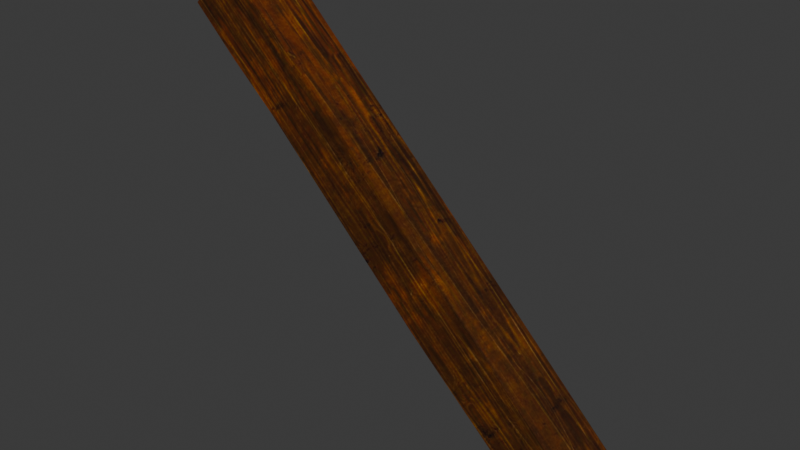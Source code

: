 # Source: DA_T2_Beam_Thick_Large_Diagonal.blend  (saved by Blender 5.0.118; exported with 4.5.12 LTS)
import bpy
from mathutils import Matrix  # noqa: F401  (used for matrix-valued properties, if any)

bpy.ops.wm.read_factory_settings(use_empty=True)
scene = bpy.context.scene
scene.name = 'Scene'

# ---- collections
col_collection = bpy.data.collections.new('Collection'); scene.collection.children.link(col_collection)

# ---- images (referenced by path relative to the original .blend; pixels are not part of the script)
import os
ASSET_DIR = os.environ.get("B2B_ASSET_DIR", "")  # directory of the original .blend (textures are referenced by path, not embedded)
HERE = os.path.dirname(os.path.abspath(__file__))  # packed textures are extracted next to this script under _unpacked/

def load_image(name, relpath, width, height, colorspace="sRGB"):
    """Load a texture the original file referenced (path relative to the .blend, or extracted next to this script)."""
    p = next((c for c in (os.path.join(HERE, relpath), os.path.join(ASSET_DIR, relpath)) if relpath and os.path.exists(c)), "")
    if p:
        img = bpy.data.images.load(p, check_existing=True)
        img.name = name
    else:  # same state as the original file: an image datablock whose file is absent (Cycles renders it pink)
        img = bpy.data.images.new(name, width, height)
        img.source = "FILE"
        img.filepath = "//" + (relpath or name)
    img.colorspace_settings.name = colorspace
    return img
img_t_tier2_trim_bcc_array_0_jpg = load_image('T_Tier2_Trim_BCC_Array_0.jpg', '_unpacked/T_Tier2_Trim_BCC_Array_0.79e23fd3.jpg', 1024, 1024, 'sRGB')

# ---- materials (node trees are filled in below, after node groups)
mat_mi_modular_set_tier2_trim9990 = bpy.data.materials.new('MI_Modular_Set_Tier2_Trim9990')

# ---- material node trees
mat_mi_modular_set_tier2_trim9990.use_nodes = True; mat_mi_modular_set_tier2_trim9990.node_tree.nodes.clear()
_N = mat_mi_modular_set_tier2_trim9990.node_tree.nodes; _L = mat_mi_modular_set_tier2_trim9990.node_tree.links
n0 = _N.new('ShaderNodeOutputMaterial'); n0.name = 'Material Output'; n0.location = (400, 0)
n1 = _N.new('ShaderNodeBsdfPrincipled'); n1.name = 'Principled BSDF'; n1.location = (100, 0)
n2 = _N.new('ShaderNodeTexImage'); n2.name = 'Image Texture'; n2.location = (-600, 400)
n2.image = img_t_tier2_trim_bcc_array_0_jpg
_L.new(n1.outputs[0], n0.inputs[0])
_L.new(n2.outputs[0], n1.inputs[0])
n0.is_active_output = True

# ---- world
world_world = bpy.data.worlds.new('World'); scene.world = world_world
world_world.use_nodes = True; world_world.node_tree.nodes.clear()
_N = world_world.node_tree.nodes; _L = world_world.node_tree.links
n0 = _N.new('ShaderNodeOutputWorld'); n0.name = 'World Output'; n0.location = (200, 100)
n1 = _N.new('ShaderNodeBackground'); n1.name = 'Background'; n1.location = (-200, 100)
n1.inputs[0].default_value = (0.05088, 0.05088, 0.05088, 1.0)
_L.new(n1.outputs[0], n0.inputs[0])
n0.is_active_output = True
world_world.color = (0.05088, 0.05088, 0.05088)
world_world.sun_shadow_jitter_overblur = 0.0

# ---- meshes
me_da_t2_beam_thick_large_diagonal = bpy.data.meshes.new('DA_T2_Beam_Thick_Large_Diagonal')
me_da_t2_beam_thick_large_diagonal.from_pydata([(-1.317, 0.1967, 0.9726), (-1.35, 0.2437, 1.006), (-1.284, 0.2437, 1.006), (-0.8358, 0.2168, 0.5271), (-0.9143, 0.1698, 0.6053), (-0.8811, 0.2168, 0.6386), (1.329, -0.1957, -1.673), (1.363, -0.2437, -1.639), (0.3004, -0.2432, -0.6351), (-1.673, 0.2437, 1.329), (-1.673, -0.2437, 1.329), (-1.329, 0.2437, 1.673), (-1.329, -0.2437, 1.673), (-1.35, 0.2437, 1.006), (-1.329, 0.2437, 1.673), (-0.9726, 0.2437, 1.317), (-1.673, 0.2437, 1.329), (-1.35, 0.2437, 1.006), (-1.673, -0.2437, 1.329), (-1.673, 0.2437, 1.329), (-1.317, -0.2437, 0.9726), (-1.284, 0.2437, 1.006), (-0.9143, 0.1698, 0.6053), (-1.317, 0.1967, 0.9726), (-0.8811, 0.2168, 0.6386), (-1.317, -0.2437, 0.9726), (-1.35, 0.2437, 1.006), (-1.317, 0.1967, 0.9726), (-0.9843, -0.2261, 0.6402), (-0.9143, 0.1698, 0.6053), (-0.8358, 0.2168, 0.5271), (1.673, -0.2437, -1.329), (1.363, -0.2437, -1.639), (1.673, 0.2437, -1.329), (1.329, -0.1957, -1.673), (1.329, 0.2437, -1.673), (0.6598, -0.2249, -0.3436), (1.363, -0.2437, -1.639), (1.673, -0.2437, -1.329), (0.3004, -0.2432, -0.6351), (0.599, -0.2427, -0.2549), (0.2273, -0.2422, -0.5625), (-0.6402, -0.2261, 0.9843), (-0.9843, -0.2261, 0.6402), (-0.9726, -0.2437, 1.317), (-1.317, -0.2437, 0.9726), (-1.673, -0.2437, 1.329), (-1.329, -0.2437, 1.673), (0.3345, 0.2437, -0.6689), (1.673, 0.2437, -1.329), (1.329, 0.2437, -1.673), (0.6738, 0.2437, -0.3297), (0.2679, 0.2421, -0.6009), (0.599, 0.2437, -0.2549), (-0.8358, 0.2168, 0.5271), (-0.6402, 0.2437, 0.9843), (0.3345, 0.2437, -0.6689), (1.329, 0.2437, -1.673), (1.329, -0.1957, -1.673), (0.3004, -0.2432, -0.6351), (0.2679, 0.2421, -0.6009), (0.2273, -0.2422, -0.5625), (-0.8358, 0.2168, 0.5271), (-0.9843, -0.2261, 0.6402), (1.673, 0.2437, -1.329), (0.6738, 0.2437, -0.3297), (1.673, -0.2437, -1.329), (0.6598, -0.2249, -0.3436), (0.599, 0.2437, -0.2549), (0.599, -0.2427, -0.2549), (-0.6402, -0.2261, 0.9843), (-0.6402, 0.2437, 0.9843), (-0.9726, 0.2437, 1.317), (-0.9726, -0.2437, 1.317), (-1.329, -0.2437, 1.673), (-1.329, 0.2437, 1.673), (-0.6402, 0.2437, 0.9843), (-0.8358, 0.2168, 0.5271), (-0.8811, 0.2168, 0.6386), (-1.284, 0.2437, 1.006), (-0.9726, 0.2437, 1.317), (-1.35, 0.2437, 1.006)], [], [(0, 1, 2), (3, 4, 5), (6, 7, 8), (9, 10, 11), (11, 10, 12), (13, 14, 15), (14, 13, 16), (17, 18, 19), (18, 17, 20), (21, 22, 23), (22, 21, 24), (25, 26, 27), (27, 28, 25), (28, 27, 29), (28, 29, 30), (31, 32, 33), (33, 32, 34), (33, 34, 35), (36, 37, 38), (39, 37, 36), (39, 36, 40), (40, 41, 39), (40, 42, 41), (43, 41, 42), (44, 43, 42), (44, 45, 43), (44, 46, 45), (46, 44, 47), (48, 49, 50), (49, 48, 51), (52, 51, 48), (51, 52, 53), (54, 53, 52), (53, 54, 55), (56, 57, 58), (56, 58, 59), (59, 60, 56), (60, 59, 61), (61, 62, 60), (62, 61, 63), (64, 65, 66), (67, 66, 65), (67, 65, 68), (68, 69, 67), (68, 70, 69), (70, 68, 71), (71, 72, 70), (72, 73, 70), (72, 74, 73), (74, 72, 75), (76, 77, 78), (79, 76, 78), (76, 79, 80), (80, 79, 81)])
me_da_t2_beam_thick_large_diagonal.polygons.foreach_set('use_smooth', [True] * 54)
_uv = me_da_t2_beam_thick_large_diagonal.uv_layers.new(name='UV0')
_uv.uv.foreach_set('vector', [0.959, 0.8782, 0.9575, 0.8909, 0.9526, 0.8798, 0.9531, 0.7273, 0.9551, 0.7521, 0.9487, 0.7528, 0.6426, 0.0, 0.6426, 0.0, 0.6455, 0.3496, 0.1664, 0.7417, 0.2478, 0.8346, 0.07367, 0.8231, 0.07367, 0.8231, 0.2478, 0.8346, 0.155, 0.9159, 0.9575, 0.8909, 0.8579, 1.0, 0.8579, 0.8812, 0.8579, 1.0, 0.9575, 0.8909, 0.9653, 1.0, 0.5337, 0.8904, 0.6426, 1.0, 0.5376, 1.0, 0.6426, 1.0, 0.5337, 0.8904, 0.6426, 0.8817, 0.9526, 0.8798, 0.9551, 0.7521, 0.959, 0.8782, 0.9551, 0.7521, 0.9526, 0.8798, 0.9487, 0.7528, 0.6426, 0.8817, 0.5337, 0.8904, 0.5396, 0.8794, 0.5396, 0.8794, 0.6436, 0.7714, 0.6426, 0.8817, 0.6436, 0.7714, 0.5396, 0.8794, 0.5449, 0.7531, 0.6436, 0.7714, 0.5449, 0.7531, 0.54, 0.728, 0.376, 0.7776, 0.4478, 0.8625, 0.2817, 0.8572, 0.2817, 0.8572, 0.4478, 0.8625, 0.4463, 0.8796, 0.2817, 0.8572, 0.4463, 0.8796, 0.3613, 0.9514, 0.749, 0.3374, 0.6426, 0.0, 0.751, 0.0, 0.6455, 0.3496, 0.6426, 0.0, 0.749, 0.3374, 0.6455, 0.3496, 0.749, 0.3374, 0.749, 0.3628, 0.749, 0.3628, 0.6455, 0.3735, 0.6455, 0.3496, 0.749, 0.3628, 0.751, 0.7715, 0.6455, 0.3735, 0.6436, 0.7714, 0.6455, 0.3735, 0.751, 0.7715, 0.749, 0.8821, 0.6436, 0.7714, 0.751, 0.7715, 0.749, 0.8821, 0.6426, 0.8817, 0.6436, 0.7714, 0.749, 0.8821, 0.6426, 1.0, 0.6426, 0.8817, 0.6426, 1.0, 0.749, 0.8821, 0.751, 1.0, 0.9556, 0.3384, 0.8579, 0.0, 0.9653, 0.0, 0.8579, 0.0, 0.9556, 0.3384, 0.855, 0.3374, 0.9551, 0.3604, 0.855, 0.3374, 0.9556, 0.3384, 0.855, 0.3374, 0.9551, 0.3604, 0.855, 0.3628, 0.9531, 0.7273, 0.855, 0.3628, 0.9551, 0.3604, 0.855, 0.3628, 0.9531, 0.7273, 0.855, 0.771, 0.5352, 0.3394, 0.5376, 0.0, 0.6426, 0.0, 0.5352, 0.3394, 0.6426, 0.0, 0.6455, 0.3496, 0.6455, 0.3496, 0.5356, 0.3613, 0.5352, 0.3394, 0.5356, 0.3613, 0.6455, 0.3496, 0.6455, 0.3735, 0.6455, 0.3735, 0.54, 0.728, 0.5356, 0.3613, 0.54, 0.728, 0.6455, 0.3735, 0.6436, 0.7714, 0.8579, 0.0, 0.855, 0.3374, 0.751, 0.0, 0.749, 0.3374, 0.751, 0.0, 0.855, 0.3374, 0.749, 0.3374, 0.855, 0.3374, 0.855, 0.3628, 0.855, 0.3628, 0.749, 0.3628, 0.749, 0.3374, 0.855, 0.3628, 0.751, 0.7715, 0.749, 0.3628, 0.751, 0.7715, 0.855, 0.3628, 0.855, 0.771, 0.855, 0.771, 0.8579, 0.8812, 0.751, 0.7715, 0.8579, 0.8812, 0.749, 0.8821, 0.751, 0.7715, 0.8579, 0.8812, 0.751, 1.0, 0.749, 0.8821, 0.751, 1.0, 0.8579, 0.8812, 0.8579, 1.0, 0.855, 0.771, 0.9531, 0.7273, 0.9487, 0.7528, 0.9526, 0.8798, 0.855, 0.771, 0.9487, 0.7528, 0.855, 0.771, 0.9526, 0.8798, 0.8579, 0.8812, 0.8579, 0.8812, 0.9526, 0.8798, 0.9575, 0.8909])
me_da_t2_beam_thick_large_diagonal.materials.append(mat_mi_modular_set_tier2_trim9990)
me_da_t2_beam_thick_large_diagonal.update()
me_da_t2_beam_thick_large_diagonal.normals_split_custom_set([tuple(v) for v in zip(*[iter([0.003961, 0.5737, -0.819, 0.003961, 0.5737, -0.819, 0.003961, 0.5737, -0.819, -0.6842, 0.6763, -0.2729, -0.6842, 0.6763, -0.2729, -0.6842, 0.6763, -0.2729, -0.4842, -0.7125, -0.5078, -0.4842, -0.7125, -0.5078, -0.4842, -0.7125, -0.5078, -0.7032, -0.00393, 0.711, -0.7032, -0.00393, 0.711, -0.7032, -0.003931, 0.711, -0.7032, -0.003931, 0.711, -0.7032, -0.00393, 0.711, -0.7032, -0.00393, 0.711, 0.003966, 1.0, 0.003966, 0.003966, 1.0, 0.003966, 0.003966, 1.0, 0.003966, 0.003966, 1.0, 0.003966, 0.003966, 1.0, 0.003966, 0.003966, 1.0, 0.003966, -0.7071, -0.003931, -0.7071, -0.7071, -0.003931, -0.7071, -0.7071, -0.003931, -0.7071, -0.7071, -0.003931, -0.7071, -0.7071, -0.003931, -0.7071, -0.7071, -0.003931, -0.7071, -0.4482, 0.7099, -0.5433, -0.4482, 0.7099, -0.5433, -0.4482, 0.7099, -0.5433, -0.4482, 0.7099, -0.5433, -0.4482, 0.7099, -0.5433, -0.4482, 0.7099, -0.5433, -0.691, 0.01974, -0.7226, -0.7071, -0.003931, -0.7071, -0.691, 0.01973, -0.7226, -0.691, 0.01973, -0.7226, -0.6909, 0.02763, -0.7225, -0.691, 0.01974, -0.7226, -0.6909, 0.02763, -0.7225, -0.691, 0.01973, -0.7226, -0.6948, 0.02782, -0.7186, -0.6909, 0.02763, -0.7225, -0.6948, 0.02782, -0.7186, -0.725, 0.06734, -0.6854, 0.711, -0.00393, -0.7032, 0.711, -0.00393, -0.7032, 0.711, -0.00393, -0.7032, 0.711, -0.00393, -0.7032, 0.711, -0.00393, -0.7032, 0.711, -0.00393, -0.7032, 0.711, -0.00393, -0.7032, 0.711, -0.00393, -0.7032, 0.711, -0.00393, -0.7032, 0.01964, -0.9996, 0.01958, 0.01177, -0.9997, 0.01961, 0.01177, -0.9997, 0.01961, 0.0196, -0.9996, 0.01959, 0.01177, -0.9997, 0.01961, 0.01964, -0.9996, 0.01958, 0.0196, -0.9996, 0.01959, 0.01964, -0.9996, 0.01958, 0.003922, -1.0, 0.003924, 0.003922, -1.0, 0.003924, 0.003928, -1.0, 0.00392, 0.0196, -0.9996, 0.01959, 0.003922, -1.0, 0.003924, 0.003921, -1.0, 0.003921, 0.003928, -1.0, 0.00392, 0.003925, -1.0, 0.003911, 0.003928, -1.0, 0.00392, 0.003921, -1.0, 0.003921, 0.01958, -0.9997, -0.01177, 0.003925, -1.0, 0.003911, 0.003921, -1.0, 0.003921, 0.01958, -0.9997, -0.01177, 0.01958, -0.9997, -0.01177, 0.003925, -1.0, 0.003911, 0.01958, -0.9997, -0.01177, 0.003932, -1.0, 0.003932, 0.01958, -0.9997, -0.01177, 0.003932, -1.0, 0.003932, 0.01958, -0.9997, -0.01177, 0.003932, -1.0, 0.003932, 0.003974, 1.0, 0.003949, 0.003967, 1.0, 0.003965, 0.003966, 1.0, 0.003966, 0.003967, 1.0, 0.003965, 0.003974, 1.0, 0.003949, 0.003943, 1.0, 0.003946, -0.01976, 0.9997, -0.01185, 0.003943, 1.0, 0.003946, 0.003974, 1.0, 0.003949, 0.003943, 1.0, 0.003946, -0.01976, 0.9997, -0.01185, -0.01976, 0.9997, -0.01186, -0.02768, 0.9995, -0.01186, -0.01976, 0.9997, -0.01186, -0.01976, 0.9997, -0.01185, -0.01976, 0.9997, -0.01186, -0.02768, 0.9995, -0.01186, -0.02766, 0.9995, -0.01186, -0.7111, -0.003985, -0.7031, -0.7111, -0.003998, -0.7031, -0.7111, -0.003966, -0.7031, -0.7111, -0.003985, -0.7031, -0.7111, -0.003966, -0.7031, -0.7111, -0.003976, -0.7031, -0.7111, -0.003976, -0.7031, -0.7108, 0.0278, -0.7029, -0.7111, -0.003985, -0.7031, -0.7108, 0.0278, -0.7029, -0.7111, -0.003976, -0.7031, -0.7108, 0.0278, -0.7029, -0.7108, 0.0278, -0.7029, -0.7108, 0.02778, -0.7028, -0.7108, 0.0278, -0.7029, -0.7108, 0.02778, -0.7028, -0.7108, 0.0278, -0.7029, -0.7108, 0.02779, -0.7029, 0.7029, -0.02749, 0.7108, 0.7068, -0.02734, 0.7068, 0.7029, -0.02746, 0.7108, 0.7069, -0.02733, 0.7068, 0.7029, -0.02746, 0.7108, 0.7068, -0.02734, 0.7068, 0.7069, -0.02733, 0.7068, 0.7068, -0.02734, 0.7068, 0.711, -0.003923, 0.7032, 0.711, -0.003923, 0.7032, 0.711, -0.003929, 0.7031, 0.7069, -0.02733, 0.7068, 0.711, -0.003923, 0.7032, 0.7071, -0.003883, 0.7071, 0.711, -0.003929, 0.7031, 0.7071, -0.003883, 0.7071, 0.711, -0.003923, 0.7032, 0.7071, -0.003883, 0.7071, 0.7071, -0.003883, 0.7071, 0.7071, -0.003883, 0.7071, 0.7071, -0.003883, 0.7071, 0.7071, -0.003883, 0.7071, 0.7071, -0.003884, 0.7071, 0.7071, -0.003883, 0.7071, 0.7071, -0.003883, 0.7071, 0.7071, -0.003883, 0.7071, 0.7071, -0.003884, 0.7071, 0.7071, -0.003883, 0.7071, 0.7071, -0.003883, 0.7071, 0.7071, -0.003931, 0.7071, 0.003936, 0.9994, -0.03556, -0.06706, 0.9974, -0.02761, -0.003983, 0.9994, -0.03556, 0.003946, 0.9994, -0.03553, 0.003936, 0.9994, -0.03556, -0.003983, 0.9994, -0.03556, 0.003936, 0.9994, -0.03556, 0.003946, 0.9994, -0.03553, 0.003948, 0.9994, -0.03554, 0.003948, 0.9994, -0.03554, 0.003946, 0.9994, -0.03553, 0.003966, 1.0, 0.003966])] * 3)])

# ---- objects
ob_da_t2_beam_thick_large_diagonal = bpy.data.objects.new('DA_T2_Beam_Thick_Large_Diagonal', me_da_t2_beam_thick_large_diagonal)

# ---- transforms, parenting, visibility, modifiers, constraints
ob_da_t2_beam_thick_large_diagonal.location = (0.0, 0.0, 0.0)

# ---- collection membership
col_collection.objects.link(ob_da_t2_beam_thick_large_diagonal)

# ---- scene / render settings (as saved in the file)
scene.frame_start = 1; scene.frame_end = 250; scene.frame_set(1)
scene.render.engine = 'BLENDER_EEVEE_NEXT'
scene.render.bake_bias = 0.0
scene.render.bake_samples = 0
scene.cycles.sampling_pattern = 'TABULATED_SOBOL'
scene.eevee.use_volume_custom_range = False
bpy.context.view_layer.update()

# ---- added for rendering (the .blend has no active camera and no usable light): camera, sun
cam_auto = bpy.data.cameras.new('AutoCamera')
cam_auto.lens = 50.0
cam_auto.sensor_width = 36.0
cam_auto.clip_end = 1000.0
ob_auto_camera = bpy.data.objects.new('AutoCamera', cam_auto)
scene.collection.objects.link(ob_auto_camera)
ob_auto_camera.location = (4.40133, -5.2816, 3.52107)
ob_auto_camera.rotation_euler = (1.09748, -7.21219e-08, 0.694738)
scene.camera = ob_auto_camera
light_auto_sun = bpy.data.lights.new('AutoSun', 'SUN')
light_auto_sun.energy = 3.0
light_auto_sun.angle = 0.0523599
ob_auto_sun = bpy.data.objects.new('AutoSun', light_auto_sun)
scene.collection.objects.link(ob_auto_sun)
ob_auto_sun.rotation_euler = (0.872665, 0.174533, 0.523599)
bpy.context.view_layer.update()
